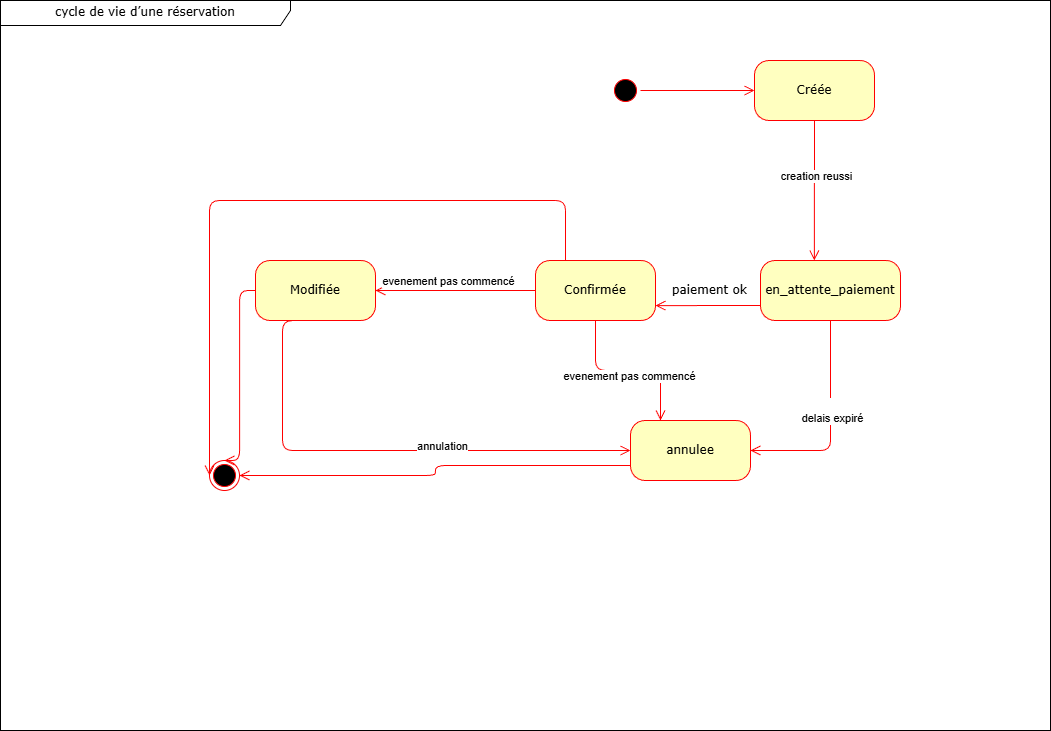

The diagram above was exported from draw.io. Its source (the exported page's mxGraphModel, read from the mxfile embedded in the PNG):
<mxGraphModel dx="813" dy="527" grid="1" gridSize="10" guides="1" tooltips="1" connect="1" arrows="1" fold="1" page="1" pageScale="1" pageWidth="1100" pageHeight="850" background="none" math="0" shadow="0">
  <root>
    <mxCell id="0" />
    <mxCell id="1" parent="0" />
    <mxCell id="2a3bc250acf0617d-8" parent="1" style="shape=umlFrame;whiteSpace=wrap;html=1;rounded=1;shadow=0;comic=0;labelBackgroundColor=none;strokeWidth=1;fontFamily=Verdana;fontSize=12;align=center;width=290;height=25;" value="&lt;span class=&quot;BZ_Pyq_fadeIn&quot;&gt;cycle &lt;/span&gt;&lt;span class=&quot;BZ_Pyq_fadeIn&quot;&gt;de &lt;/span&gt;&lt;span class=&quot;BZ_Pyq_fadeIn&quot;&gt;vie &lt;/span&gt;&lt;span class=&quot;BZ_Pyq_fadeIn&quot;&gt;d’une &lt;/span&gt;&lt;span class=&quot;BZ_Pyq_fadeIn&quot;&gt;réservation&lt;/span&gt;" vertex="1">
      <mxGeometry height="730" width="1050" x="30" y="50" as="geometry" />
    </mxCell>
    <mxCell id="382b91b5511bd0f7-1" parent="1" style="ellipse;html=1;shape=startState;fillColor=#000000;strokeColor=#ff0000;rounded=1;shadow=0;comic=0;labelBackgroundColor=none;fontFamily=Verdana;fontSize=12;fontColor=#000000;align=center;direction=south;" value="" vertex="1">
      <mxGeometry height="30" width="30" x="640" y="125" as="geometry" />
    </mxCell>
    <mxCell id="382b91b5511bd0f7-5" parent="1" style="rounded=1;whiteSpace=wrap;html=1;arcSize=24;fillColor=#ffffc0;strokeColor=#ff0000;shadow=0;comic=0;labelBackgroundColor=none;fontFamily=Verdana;fontSize=12;fontColor=#000000;align=center;" value="Modifiée" vertex="1">
      <mxGeometry height="60" width="120" x="285" y="310" as="geometry" />
    </mxCell>
    <mxCell id="382b91b5511bd0f7-6" parent="1" style="rounded=1;whiteSpace=wrap;html=1;arcSize=24;fillColor=#ffffc0;strokeColor=#ff0000;shadow=0;comic=0;labelBackgroundColor=none;fontFamily=Verdana;fontSize=12;fontColor=#000000;align=center;" value="Créée" vertex="1">
      <mxGeometry height="60" width="120" x="784" y="110" as="geometry" />
    </mxCell>
    <mxCell id="3cde6dad864a17aa-3" edge="1" parent="1" source="382b91b5511bd0f7-10" style="edgeStyle=orthogonalEdgeStyle;html=1;exitX=0.5;exitY=1;entryX=0.25;entryY=0;labelBackgroundColor=none;endArrow=open;endSize=8;strokeColor=#ff0000;fontFamily=Verdana;fontSize=12;align=left;entryDx=0;entryDy=0;exitDx=0;exitDy=0;" target="382b91b5511bd0f7-7">
      <mxGeometry relative="1" as="geometry" />
    </mxCell>
    <mxCell id="ggwzc06rW1gK1VzrMEVr-6" connectable="0" parent="3cde6dad864a17aa-3" style="edgeLabel;html=1;align=center;verticalAlign=middle;resizable=0;points=[];" value="Text" vertex="1">
      <mxGeometry relative="1" x="0.0507" y="-3" as="geometry">
        <mxPoint as="offset" />
      </mxGeometry>
    </mxCell>
    <mxCell id="ggwzc06rW1gK1VzrMEVr-9" connectable="0" parent="3cde6dad864a17aa-3" style="edgeLabel;html=1;align=center;verticalAlign=middle;resizable=0;points=[];" value="evenement pas commencé" vertex="1">
      <mxGeometry relative="1" x="0.0209" y="-5" as="geometry">
        <mxPoint x="-1" as="offset" />
      </mxGeometry>
    </mxCell>
    <mxCell id="382b91b5511bd0f7-7" parent="1" style="rounded=1;whiteSpace=wrap;html=1;arcSize=24;fillColor=#ffffc0;strokeColor=#ff0000;shadow=0;comic=0;labelBackgroundColor=none;fontFamily=Verdana;fontSize=12;fontColor=#000000;align=center;" value="annulee" vertex="1">
      <mxGeometry height="60" width="120" x="660" y="470" as="geometry" />
    </mxCell>
    <mxCell id="3cde6dad864a17aa-13" edge="1" parent="1" source="382b91b5511bd0f7-9" style="edgeStyle=elbowEdgeStyle;html=1;exitX=0;exitY=0.75;entryX=1;entryY=0.75;labelBackgroundColor=none;endArrow=open;endSize=8;strokeColor=#ff0000;fontFamily=Verdana;fontSize=12;align=left;elbow=vertical;" target="382b91b5511bd0f7-10" value="paiement ok">
      <mxGeometry relative="1" x="0.7129" y="-15" as="geometry">
        <mxPoint as="offset" />
      </mxGeometry>
    </mxCell>
    <mxCell id="382b91b5511bd0f7-9" parent="1" style="rounded=1;whiteSpace=wrap;html=1;arcSize=24;fillColor=#ffffc0;strokeColor=#ff0000;shadow=0;comic=0;labelBackgroundColor=none;fontFamily=Verdana;fontSize=12;fontColor=#000000;align=center;" value="en_attente_paiement" vertex="1">
      <mxGeometry height="60" width="140" x="790" y="310" as="geometry" />
    </mxCell>
    <mxCell id="382b91b5511bd0f7-10" parent="1" style="rounded=1;whiteSpace=wrap;html=1;arcSize=24;fillColor=#ffffc0;strokeColor=#ff0000;shadow=0;comic=0;labelBackgroundColor=none;fontFamily=Verdana;fontSize=12;fontColor=#000000;align=center;" value="Confirmée" vertex="1">
      <mxGeometry height="60" width="120" x="565" y="310" as="geometry" />
    </mxCell>
    <mxCell id="2a3bc250acf0617d-9" edge="1" parent="1" source="382b91b5511bd0f7-1" style="edgeStyle=orthogonalEdgeStyle;html=1;labelBackgroundColor=none;endArrow=open;endSize=8;strokeColor=#ff0000;fontFamily=Verdana;fontSize=12;align=left;" target="382b91b5511bd0f7-6">
      <mxGeometry relative="1" as="geometry" />
    </mxCell>
    <mxCell id="2a3bc250acf0617d-10" edge="1" parent="1" source="382b91b5511bd0f7-9" style="edgeStyle=orthogonalEdgeStyle;html=1;labelBackgroundColor=none;endArrow=open;endSize=8;strokeColor=#ff0000;fontFamily=Verdana;fontSize=12;align=left;entryX=1;entryY=0.5;exitX=0.5;exitY=1;exitDx=0;exitDy=0;entryDx=0;entryDy=0;" target="382b91b5511bd0f7-7">
      <mxGeometry relative="1" as="geometry">
        <Array as="points">
          <mxPoint x="860" y="500" />
        </Array>
      </mxGeometry>
    </mxCell>
    <mxCell id="ggwzc06rW1gK1VzrMEVr-1" connectable="0" parent="2a3bc250acf0617d-10" style="edgeLabel;html=1;align=center;verticalAlign=middle;resizable=0;points=[];" value="&lt;br style=&quot;font-family: Verdana; font-size: 12px; text-align: left; background-color: rgb(236, 236, 236);&quot;&gt;&lt;span style=&quot;float: none; display: inline !important; color: rgb(0, 0, 0); background-color: rgb(255, 255, 255);&quot;&gt;delais expiré&lt;/span&gt;" vertex="1">
      <mxGeometry relative="1" x="-0.1417" y="1" as="geometry">
        <mxPoint as="offset" />
      </mxGeometry>
    </mxCell>
    <mxCell id="2a3bc250acf0617d-11" edge="1" parent="1" source="382b91b5511bd0f7-5" style="edgeStyle=orthogonalEdgeStyle;html=1;labelBackgroundColor=none;endArrow=open;endSize=8;strokeColor=#ff0000;fontFamily=Verdana;fontSize=12;align=left;exitX=0.75;exitY=1;exitDx=0;exitDy=0;entryX=0;entryY=0.5;entryDx=0;entryDy=0;" target="382b91b5511bd0f7-7">
      <mxGeometry relative="1" as="geometry">
        <Array as="points">
          <mxPoint x="312" y="500" />
        </Array>
        <mxPoint x="520" y="300" as="sourcePoint" />
        <mxPoint x="300" y="500" as="targetPoint" />
      </mxGeometry>
    </mxCell>
    <mxCell id="ggwzc06rW1gK1VzrMEVr-2" connectable="0" parent="2a3bc250acf0617d-11" style="edgeLabel;html=1;align=center;verticalAlign=middle;resizable=0;points=[];" value="annulation" vertex="1">
      <mxGeometry relative="1" x="0.303" y="5" as="geometry">
        <mxPoint as="offset" />
      </mxGeometry>
    </mxCell>
    <mxCell id="2a3bc250acf0617d-13" edge="1" parent="1" source="382b91b5511bd0f7-10" style="edgeStyle=orthogonalEdgeStyle;html=1;exitX=0;exitY=0.5;entryX=1;entryY=0.5;labelBackgroundColor=none;endArrow=open;endSize=8;strokeColor=#ff0000;fontFamily=Verdana;fontSize=12;align=left;entryDx=0;entryDy=0;exitDx=0;exitDy=0;" target="382b91b5511bd0f7-5">
      <mxGeometry relative="1" as="geometry" />
    </mxCell>
    <mxCell id="ggwzc06rW1gK1VzrMEVr-17" connectable="0" parent="2a3bc250acf0617d-13" style="edgeLabel;html=1;align=center;verticalAlign=middle;resizable=0;points=[];" value="evenement pas commencé" vertex="1">
      <mxGeometry relative="1" x="0.0967" y="-3" as="geometry">
        <mxPoint y="-7" as="offset" />
      </mxGeometry>
    </mxCell>
    <mxCell id="3cde6dad864a17aa-8" edge="1" parent="1" source="382b91b5511bd0f7-5" style="edgeStyle=elbowEdgeStyle;html=1;labelBackgroundColor=none;endArrow=open;endSize=8;strokeColor=#ff0000;fontFamily=Verdana;fontSize=12;align=left;exitX=0;exitY=0.5;entryX=0.5;entryY=0;entryDx=0;entryDy=0;exitDx=0;exitDy=0;" target="ggwzc06rW1gK1VzrMEVr-8">
      <mxGeometry relative="1" as="geometry">
        <mxPoint x="350" y="515" as="sourcePoint" />
        <mxPoint x="252" y="490" as="targetPoint" />
      </mxGeometry>
    </mxCell>
    <mxCell id="ggwzc06rW1gK1VzrMEVr-7" edge="1" parent="1" source="382b91b5511bd0f7-6" style="edgeStyle=elbowEdgeStyle;html=1;labelBackgroundColor=none;endArrow=open;endSize=8;strokeColor=#ff0000;fontFamily=Verdana;fontSize=12;align=left;exitX=0.5;exitY=1;exitDx=0;exitDy=0;">
      <mxGeometry relative="1" as="geometry">
        <mxPoint x="843.84" y="185" as="sourcePoint" />
        <mxPoint x="843" y="310" as="targetPoint" />
      </mxGeometry>
    </mxCell>
    <mxCell id="ggwzc06rW1gK1VzrMEVr-16" connectable="0" parent="ggwzc06rW1gK1VzrMEVr-7" style="edgeLabel;html=1;align=center;verticalAlign=middle;resizable=0;points=[];" value="creation reussi" vertex="1">
      <mxGeometry relative="1" x="-0.2087" y="2" as="geometry">
        <mxPoint as="offset" />
      </mxGeometry>
    </mxCell>
    <mxCell id="ggwzc06rW1gK1VzrMEVr-8" parent="1" style="ellipse;html=1;shape=endState;fillColor=#000000;strokeColor=#ff0000;" value="" vertex="1">
      <mxGeometry height="30" width="30" x="239" y="510" as="geometry" />
    </mxCell>
    <mxCell id="ggwzc06rW1gK1VzrMEVr-10" edge="1" parent="1" source="382b91b5511bd0f7-7" style="edgeStyle=elbowEdgeStyle;html=1;labelBackgroundColor=none;endArrow=open;endSize=8;strokeColor=#ff0000;fontFamily=Verdana;fontSize=12;align=left;entryX=1;entryY=0.5;entryDx=0;entryDy=0;exitX=0;exitY=0.75;exitDx=0;exitDy=0;" target="ggwzc06rW1gK1VzrMEVr-8">
      <mxGeometry relative="1" as="geometry">
        <mxPoint x="280" y="380" as="sourcePoint" />
        <mxPoint x="279" y="520" as="targetPoint" />
      </mxGeometry>
    </mxCell>
    <mxCell id="ggwzc06rW1gK1VzrMEVr-21" edge="1" parent="1" source="382b91b5511bd0f7-10" style="edgeStyle=elbowEdgeStyle;html=1;labelBackgroundColor=none;endArrow=open;endSize=8;strokeColor=#ff0000;fontFamily=Verdana;fontSize=12;align=left;exitX=0.25;exitY=0;entryX=0;entryY=0.5;entryDx=0;entryDy=0;exitDx=0;exitDy=0;" target="ggwzc06rW1gK1VzrMEVr-8">
      <mxGeometry relative="1" as="geometry">
        <Array as="points">
          <mxPoint x="260" y="250" />
        </Array>
        <mxPoint x="262" y="380" as="sourcePoint" />
        <mxPoint x="264" y="520" as="targetPoint" />
      </mxGeometry>
    </mxCell>
  </root>
</mxGraphModel>